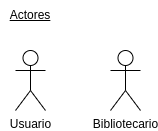

The diagram above was exported from draw.io. Its source (the exported page's mxGraphModel, read from the mxfile embedded in the PNG):
<mxGraphModel dx="1050" dy="542" grid="1" gridSize="10" guides="1" tooltips="1" connect="1" arrows="1" fold="1" page="1" pageScale="1" pageWidth="827" pageHeight="1169" math="0" shadow="0">
  <root>
    <mxCell id="0" />
    <mxCell id="1" parent="0" />
    <mxCell id="4XY8tYgG1tCqTEqERUr1-1" value="Usuario" style="shape=umlActor;html=1;verticalLabelPosition=bottom;verticalAlign=top;align=center;" vertex="1" parent="1">
      <mxGeometry x="175" y="130" width="30" height="60" as="geometry" />
    </mxCell>
    <mxCell id="4XY8tYgG1tCqTEqERUr1-2" value="Bibliotecario" style="shape=umlActor;html=1;verticalLabelPosition=bottom;verticalAlign=top;align=center;" vertex="1" parent="1">
      <mxGeometry x="270" y="130" width="30" height="60" as="geometry" />
    </mxCell>
    <mxCell id="4XY8tYgG1tCqTEqERUr1-3" value="&lt;u&gt;Actores&lt;/u&gt;" style="text;html=1;strokeColor=none;fillColor=none;align=center;verticalAlign=middle;whiteSpace=wrap;rounded=0;" vertex="1" parent="1">
      <mxGeometry x="160" y="80" width="60" height="30" as="geometry" />
    </mxCell>
  </root>
</mxGraphModel>